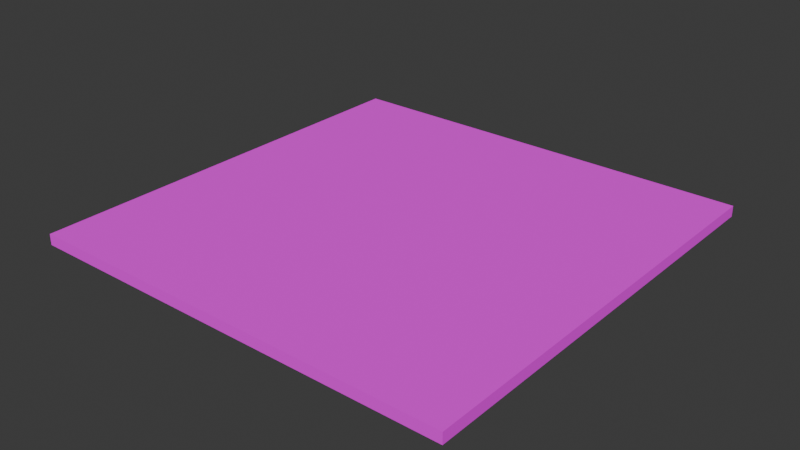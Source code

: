 # Source: Wood_background.blend  (saved by Blender 4.1.23; exported with 4.5.12 LTS)
import bpy
from mathutils import Matrix  # noqa: F401  (used for matrix-valued properties, if any)

bpy.ops.wm.read_factory_settings(use_empty=True)
scene = bpy.context.scene
scene.name = 'Scene'

# ---- collections
col_collection = bpy.data.collections.new('Collection'); scene.collection.children.link(col_collection)

# ---- images (referenced by path relative to the original .blend; pixels are not part of the script)
import os
ASSET_DIR = os.environ.get("B2B_ASSET_DIR", "")  # directory of the original .blend (textures are referenced by path, not embedded)
HERE = os.path.dirname(os.path.abspath(__file__))  # packed textures are extracted next to this script under _unpacked/

def load_image(name, relpath, width, height, colorspace="sRGB"):
    """Load a texture the original file referenced (path relative to the .blend, or extracted next to this script)."""
    p = next((c for c in (os.path.join(HERE, relpath), os.path.join(ASSET_DIR, relpath)) if relpath and os.path.exists(c)), "")
    if p:
        img = bpy.data.images.load(p, check_existing=True)
        img.name = name
    else:  # same state as the original file: an image datablock whose file is absent (Cycles renders it pink)
        img = bpy.data.images.new(name, width, height)
        img.source = "FILE"
        img.filepath = "//" + (relpath or name)
    img.colorspace_settings.name = colorspace
    return img
img_woodv1 = load_image('WoodV1', 'WoodV1.png', 1024, 1024, 'sRGB')

# ---- materials (node trees are filled in below, after node groups)
mat_material_001 = bpy.data.materials.new('Material.001')

# ---- material node trees
mat_material_001.use_nodes = True; mat_material_001.node_tree.nodes.clear()
_N = mat_material_001.node_tree.nodes; _L = mat_material_001.node_tree.links
n0 = _N.new('ShaderNodeBsdfPrincipled'); n0.name = 'Principled BSDF'; n0.location = (10, 300)
n0.inputs[2].default_value = 1.0
n1 = _N.new('ShaderNodeOutputMaterial'); n1.name = 'Material Output'; n1.location = (300, 300)
n2 = _N.new('ShaderNodeTexNoise'); n2.name = 'Noise Texture'; n2.location = (-957, 217)
n2.inputs[2].default_value = 0.1
n2.inputs[3].default_value = 13.7
n2.inputs[4].default_value = 0.006667
n2.inputs[5].default_value = 7.2
n2.inputs[8].default_value = 56.2
n3 = _N.new('ShaderNodeValToRGB'); n3.name = 'Color Ramp'; n3.location = (-477, 489)
while len(n3.color_ramp.elements) > 1: n3.color_ramp.elements.remove(n3.color_ramp.elements[-1])
n3.color_ramp.elements[0].position = 0.0; n3.color_ramp.elements[0].color = (0.07446, 0.04399, 0.04399, 1.0)
_e = n3.color_ramp.elements.new(0.9436); _e.color = (0.03723, 0.009558, 0.009558, 1.0)
_e = n3.color_ramp.elements.new(1.0); _e.color = (0.0, 0.0, 0.0, 1.0)
n4 = _N.new('ShaderNodeTexBrick'); n4.name = 'Brick Texture'; n4.location = (-1146, 243)
n4.inputs[1].default_value = (0.0, 0.0, 0.0, 1.0)
n4.inputs[2].default_value = (1.0, 0.9017, 0.9561, 1.0)
n4.inputs[3].default_value = (1.0, 1.0, 1.0, 1.0)
n4.inputs[4].default_value = 2.5
n4.inputs[5].default_value = 0.005
n4.inputs[6].default_value = 1.0
n4.inputs[7].default_value = -0.1
n4.inputs[8].default_value = 1.5
n4.inputs[9].default_value = 0.15
n5 = _N.new('ShaderNodeTexWave'); n5.name = 'Wave Texture'; n5.location = (-712, 553)
n5.inputs[1].default_value = 3.2
n5.inputs[2].default_value = 0.9
n5.inputs[3].default_value = 15.0
n5.inputs[4].default_value = 3.3
n5.inputs[5].default_value = 0.821
n6 = _N.new('ShaderNodeTexGradient'); n6.name = 'Gradient Texture'; n6.location = (-1023, 383)
n7 = _N.new('ShaderNodeMix'); n7.name = 'Mix'; n7.location = (-157, 485)
n7.data_type = 'RGBA'
n7.clamp_result = True
n7.inputs[0].default_value = 0.24
n7.inputs[3].default_value = -57.8
n8 = _N.new('ShaderNodeValToRGB'); n8.name = 'Color Ramp.001'; n8.location = (-470, 158)
while len(n8.color_ramp.elements) > 1: n8.color_ramp.elements.remove(n8.color_ramp.elements[-1])
n8.color_ramp.elements[0].position = 0.0; n8.color_ramp.elements[0].color = (0.07446, 0.04399, 0.04399, 1.0)
_e = n8.color_ramp.elements.new(0.8836); _e.color = (0.03723, 0.009558, 0.009558, 1.0)
_e = n8.color_ramp.elements.new(1.0); _e.color = (0.1048, 0.0199, 0.005498, 1.0)
n9 = _N.new('ShaderNodeTexWave'); n9.name = 'Wave Texture.001'; n9.location = (-706, 222)
n9.inputs[1].default_value = 0.2
n9.inputs[2].default_value = -11.3
n9.inputs[3].default_value = 6.9
n9.inputs[4].default_value = 2.3
n9.inputs[5].default_value = 0.8457
n9.inputs[6].default_value = 0.9
n10 = _N.new('ShaderNodeTexImage'); n10.name = 'Image Texture'; n10.location = (52, 613)
n10.image = img_woodv1
_L.new(n0.outputs[0], n1.inputs[0])
_L.new(n5.outputs[0], n3.inputs[0])
_L.new(n3.outputs[0], n7.inputs[2])
_L.new(n3.outputs[0], n7.inputs[6])
_L.new(n9.outputs[0], n8.inputs[0])
_L.new(n8.outputs[0], n7.inputs[7])
_L.new(n2.outputs[0], n9.inputs[0])
_L.new(n10.outputs[0], n0.inputs[0])
n1.is_active_output = True

# ---- world
world_world = bpy.data.worlds.new('World'); scene.world = world_world
world_world.use_nodes = True; world_world.node_tree.nodes.clear()
_N = world_world.node_tree.nodes; _L = world_world.node_tree.links
n0 = _N.new('ShaderNodeOutputWorld'); n0.name = 'World Output'; n0.location = (300, 300)
n1 = _N.new('ShaderNodeBackground'); n1.name = 'Background'; n1.location = (10, 300)
n1.inputs[0].default_value = (0.05088, 0.05088, 0.05088, 1.0)
_L.new(n1.outputs[0], n0.inputs[0])
n0.is_active_output = True
world_world.color = (0.05088, 0.05088, 0.05088)
world_world.use_sun_shadow = False
world_world.sun_shadow_jitter_overblur = 0.0

# ---- meshes
me_cube_001 = bpy.data.meshes.new('Cube.001')
me_cube_001.from_pydata([(-1.0, -1.0, -1.0), (-1.0, -1.0, 1.0), (-1.0, 1.0, -1.0), (-1.0, 1.0, 1.0), (1.0, -1.0, -1.0), (1.0, -1.0, 1.0), (1.0, 1.0, -1.0), (1.0, 1.0, 1.0)], [], [(0, 1, 3, 2), (2, 3, 7, 6), (6, 7, 5, 4), (4, 5, 1, 0), (2, 6, 4, 0), (7, 3, 1, 5)])
_uv = me_cube_001.uv_layers.new(name='UVMap')
_uv.uv.foreach_set('vector', [1.06e-08, 0.3333, 3.974e-08, 3.474e-15, 0.5008, 2.914e-08, 0.5008, 0.3333, 1.323e-09, 0.6667, 3.046e-08, 0.3333, 0.5008, 0.3333, 0.5008, 0.6667, 0.5008, 0.3333, 0.5008, 9.273e-09, 0.9953, 3.841e-08, 0.9953, 0.3333, 0.5008, 0.6667, 0.5008, 0.3333, 0.9953, 0.3333, 0.9953, 0.6667, 0.5008, 1.0, 1.192e-08, 1.0, 4.106e-08, 0.6667, 0.5008, 0.6667, 0.9953, 1.0, 0.5008, 1.0, 0.5008, 0.6667, 0.9953, 0.6667])
me_cube_001.materials.append(mat_material_001)
me_cube_001.update()

# ---- objects
ob_cube = bpy.data.objects.new('Cube', me_cube_001)

# ---- transforms, parenting, visibility, modifiers, constraints
ob_cube.location = (0.0, 0.0, 0.0)
ob_cube.scale = (10.0, 10.0, 0.25)

# ---- collection membership
col_collection.objects.link(ob_cube)

# ---- scene / render settings (as saved in the file)
scene.frame_start = 1; scene.frame_end = 250; scene.frame_set(1)
scene.render.engine = 'CYCLES'
scene.cycles.samples = 10
scene.cycles.sampling_pattern = 'TABULATED_SOBOL'
scene.cycles.bake_type = 'DIFFUSE'
scene.eevee.ray_tracing_options.trace_max_roughness = 0.0
bpy.context.view_layer.update()

# ---- added for rendering (the .blend has no active camera and no usable light): camera, sun
cam_auto = bpy.data.cameras.new('AutoCamera')
cam_auto.lens = 50.0
cam_auto.sensor_width = 36.0
cam_auto.clip_end = 1000.0
ob_auto_camera = bpy.data.objects.new('AutoCamera', cam_auto)
scene.collection.objects.link(ob_auto_camera)
ob_auto_camera.location = (26.1734, -31.4081, 20.9387)
ob_auto_camera.rotation_euler = (1.09748, -7.21219e-08, 0.694738)
scene.camera = ob_auto_camera
light_auto_sun = bpy.data.lights.new('AutoSun', 'SUN')
light_auto_sun.energy = 3.0
light_auto_sun.angle = 0.0523599
ob_auto_sun = bpy.data.objects.new('AutoSun', light_auto_sun)
scene.collection.objects.link(ob_auto_sun)
ob_auto_sun.rotation_euler = (0.872665, 0.174533, 0.523599)
bpy.context.view_layer.update()
